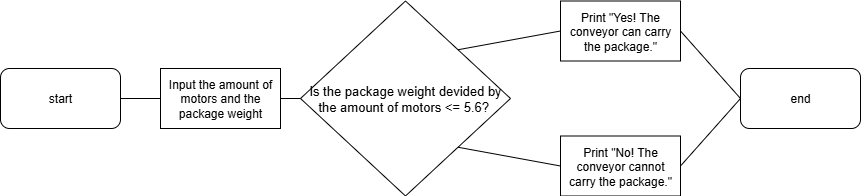

The diagram above was exported from draw.io. Its source (the exported page's mxGraphModel, read from the mxfile embedded in the PNG):
<mxGraphModel dx="1034" dy="570" grid="1" gridSize="10" guides="1" tooltips="1" connect="1" arrows="1" fold="1" page="1" pageScale="1" pageWidth="827" pageHeight="1169" math="0" shadow="0">
  <root>
    <mxCell id="0" />
    <mxCell id="1" parent="0" />
    <mxCell id="XuLqLAg047fYOXyX80Aq-2" value="start" style="rounded=1;whiteSpace=wrap;html=1;" vertex="1" parent="1">
      <mxGeometry y="250" width="120" height="60" as="geometry" />
    </mxCell>
    <mxCell id="XuLqLAg047fYOXyX80Aq-3" value="Input the amount of motors and the package weight" style="rounded=0;whiteSpace=wrap;html=1;" vertex="1" parent="1">
      <mxGeometry x="160" y="250" width="120" height="60" as="geometry" />
    </mxCell>
    <mxCell id="XuLqLAg047fYOXyX80Aq-4" value="&lt;font style=&quot;font-size: 13px;&quot;&gt;Is the package weight devided by the amount of motors &amp;lt;= 5.6?&amp;nbsp;&lt;/font&gt;" style="rhombus;whiteSpace=wrap;html=1;" vertex="1" parent="1">
      <mxGeometry x="300" y="182.5" width="210" height="195" as="geometry" />
    </mxCell>
    <mxCell id="XuLqLAg047fYOXyX80Aq-5" value="Print &quot;Yes! The conveyor can carry the package.&quot;" style="rounded=0;whiteSpace=wrap;html=1;" vertex="1" parent="1">
      <mxGeometry x="560" y="182.5" width="120" height="60" as="geometry" />
    </mxCell>
    <mxCell id="XuLqLAg047fYOXyX80Aq-6" value="Print &quot;No! The conveyor cannot carry the package.&quot;" style="rounded=0;whiteSpace=wrap;html=1;" vertex="1" parent="1">
      <mxGeometry x="560" y="317.5" width="120" height="60" as="geometry" />
    </mxCell>
    <mxCell id="XuLqLAg047fYOXyX80Aq-7" value="end" style="rounded=1;whiteSpace=wrap;html=1;" vertex="1" parent="1">
      <mxGeometry x="740" y="250" width="120" height="60" as="geometry" />
    </mxCell>
    <mxCell id="XuLqLAg047fYOXyX80Aq-8" value="" style="endArrow=none;html=1;rounded=0;entryX=0;entryY=0.5;entryDx=0;entryDy=0;exitX=1;exitY=0;exitDx=0;exitDy=0;" edge="1" parent="1" source="XuLqLAg047fYOXyX80Aq-4" target="XuLqLAg047fYOXyX80Aq-5">
      <mxGeometry width="50" height="50" relative="1" as="geometry">
        <mxPoint x="390" y="310" as="sourcePoint" />
        <mxPoint x="440" y="260" as="targetPoint" />
      </mxGeometry>
    </mxCell>
    <mxCell id="XuLqLAg047fYOXyX80Aq-9" value="" style="endArrow=none;html=1;rounded=0;entryX=0;entryY=0.5;entryDx=0;entryDy=0;exitX=1;exitY=1;exitDx=0;exitDy=0;" edge="1" parent="1" source="XuLqLAg047fYOXyX80Aq-4" target="XuLqLAg047fYOXyX80Aq-6">
      <mxGeometry width="50" height="50" relative="1" as="geometry">
        <mxPoint x="390" y="310" as="sourcePoint" />
        <mxPoint x="440" y="260" as="targetPoint" />
      </mxGeometry>
    </mxCell>
    <mxCell id="XuLqLAg047fYOXyX80Aq-10" value="" style="endArrow=none;html=1;rounded=0;entryX=1;entryY=0.5;entryDx=0;entryDy=0;exitX=0;exitY=0.5;exitDx=0;exitDy=0;" edge="1" parent="1" source="XuLqLAg047fYOXyX80Aq-4" target="XuLqLAg047fYOXyX80Aq-3">
      <mxGeometry width="50" height="50" relative="1" as="geometry">
        <mxPoint x="390" y="310" as="sourcePoint" />
        <mxPoint x="440" y="260" as="targetPoint" />
      </mxGeometry>
    </mxCell>
    <mxCell id="XuLqLAg047fYOXyX80Aq-11" value="" style="endArrow=none;html=1;rounded=0;entryX=1;entryY=0.5;entryDx=0;entryDy=0;exitX=0;exitY=0.5;exitDx=0;exitDy=0;" edge="1" parent="1" source="XuLqLAg047fYOXyX80Aq-3" target="XuLqLAg047fYOXyX80Aq-2">
      <mxGeometry width="50" height="50" relative="1" as="geometry">
        <mxPoint x="390" y="310" as="sourcePoint" />
        <mxPoint x="440" y="260" as="targetPoint" />
      </mxGeometry>
    </mxCell>
    <mxCell id="XuLqLAg047fYOXyX80Aq-12" value="yes" style="text;html=1;align=center;verticalAlign=middle;whiteSpace=wrap;rounded=0;fontColor=#FFFFFF;" vertex="1" parent="1">
      <mxGeometry x="480" y="182.5" width="60" height="30" as="geometry" />
    </mxCell>
    <mxCell id="XuLqLAg047fYOXyX80Aq-13" value="no" style="text;html=1;align=center;verticalAlign=middle;whiteSpace=wrap;rounded=0;fontColor=#FFFFFF;" vertex="1" parent="1">
      <mxGeometry x="480" y="347.5" width="60" height="30" as="geometry" />
    </mxCell>
    <mxCell id="XuLqLAg047fYOXyX80Aq-14" value="" style="endArrow=none;html=1;rounded=0;entryX=0;entryY=0.5;entryDx=0;entryDy=0;exitX=1;exitY=0.5;exitDx=0;exitDy=0;" edge="1" parent="1" source="XuLqLAg047fYOXyX80Aq-5" target="XuLqLAg047fYOXyX80Aq-7">
      <mxGeometry width="50" height="50" relative="1" as="geometry">
        <mxPoint x="390" y="310" as="sourcePoint" />
        <mxPoint x="440" y="260" as="targetPoint" />
      </mxGeometry>
    </mxCell>
    <mxCell id="XuLqLAg047fYOXyX80Aq-15" value="" style="endArrow=none;html=1;rounded=0;entryX=0;entryY=0.5;entryDx=0;entryDy=0;exitX=1;exitY=0.5;exitDx=0;exitDy=0;" edge="1" parent="1" source="XuLqLAg047fYOXyX80Aq-6" target="XuLqLAg047fYOXyX80Aq-7">
      <mxGeometry width="50" height="50" relative="1" as="geometry">
        <mxPoint x="390" y="310" as="sourcePoint" />
        <mxPoint x="440" y="260" as="targetPoint" />
      </mxGeometry>
    </mxCell>
  </root>
</mxGraphModel>